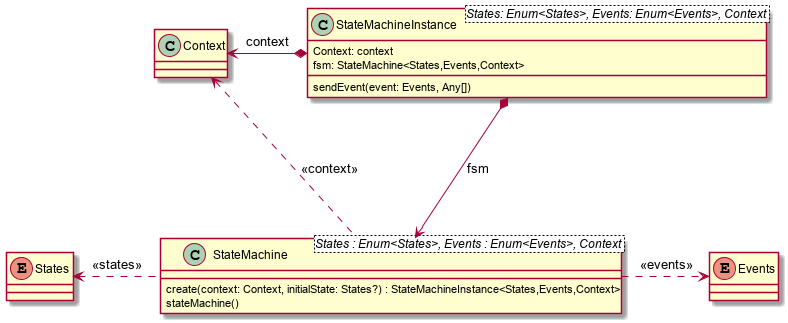

The diagram above was rendered by PlantUML. Its source (embedded in the PNG):
@startuml

class Context {
}
enum States {
}
enum Events {
}

class StateMachine<States : Enum<States>, Events : Enum<Events>, Context> {
    create(context: Context, initialState: States?) : StateMachineInstance<States,Events,Context>
    stateMachine()
}

class StateMachineInstance<States: Enum<States>, Events: Enum<Events>, Context> {
    Context: context
    fsm: StateMachine<States,Events,Context>
    sendEvent(event: Events, Any[])
}

StateMachine ..left..> States : <<states>>
StateMachine ..right..> Events : <<events>>
StateMachine ..up.> Context : <<context>>

StateMachineInstance *---> StateMachine : fsm
StateMachineInstance *-left-> Context : context

@enduml